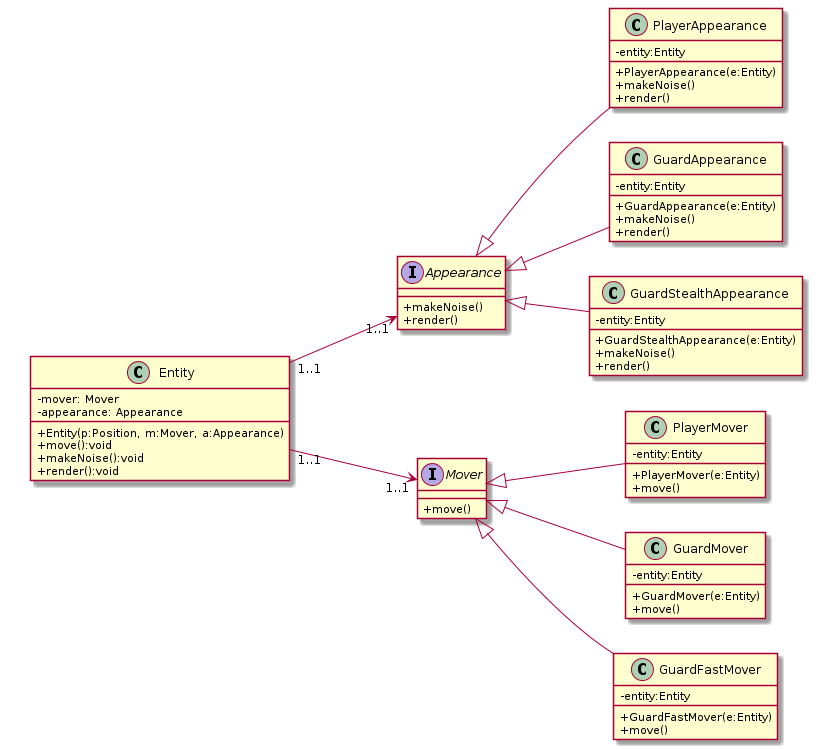

The diagram above was rendered by PlantUML. Its source (embedded in the PNG):
@startuml
left to right direction
skinparam classAttributeIconSize 0

class Entity {
    + Entity(p:Position, m:Mover, a:Appearance)
    + move():void
    + makeNoise():void
    + render():void
    
    - mover: Mover
    - appearance: Appearance
}

interface Mover {
    + move()
}

interface Appearance {
    + makeNoise()
    + render()
}

Entity "1..1" --> "1..1" Appearance
Entity "1..1" --> "1..1" Mover

class PlayerMover {
    + PlayerMover(e:Entity)
    + move()
    - entity:Entity
}
PlayerMover -up-|> Mover
'PlayerMover "1..1" --> "1..1" Entity

class GuardMover {
    + GuardMover(e:Entity)
    + move()
    - entity:Entity
}
GuardMover -up-|> Mover
'GuardMover "1..1" --> "1..1" Entity

class GuardFastMover {
    + GuardFastMover(e:Entity)
    + move()
    - entity:Entity
}
GuardFastMover -up-|> Mover
'GuardFastMover "1..1" --> "1..1" Entity

class PlayerAppearance {
    + PlayerAppearance(e:Entity)
    + makeNoise()
    + render()
    - entity:Entity
}
PlayerAppearance -up-|> Appearance
'PlayerAppearance "1..1" --> "1..1" Entity

class GuardAppearance {
    + GuardAppearance(e:Entity)
    + makeNoise()
    + render()
    - entity:Entity
}
GuardAppearance -up-|> Appearance
'GuardAppearance "1..1" --> "1..1" Entity

class GuardStealthAppearance {
    + GuardStealthAppearance(e:Entity)
    + makeNoise()
    + render()
    - entity:Entity
}
GuardStealthAppearance -up-|> Appearance
'GuardStealthAppearance "1..1" --> "1..1" Entity


@enduml